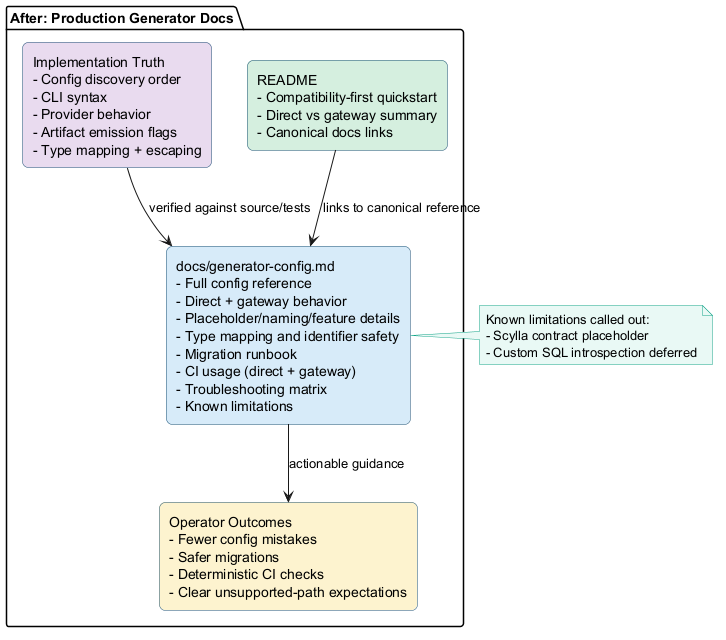

The diagram above was rendered by PlantUML. Its source (embedded in the PNG):
@startuml
skinparam backgroundColor #FFFFFF
skinparam shadowing false
skinparam rectangle {
  RoundCorner 12
  BorderColor #1B4F72
}
skinparam note {
  BackgroundColor #E8F8F5
  BorderColor #17A589
}

package "After: Production Generator Docs" {
  rectangle "README\n- Compatibility-first quickstart\n- Direct vs gateway summary\n- Canonical docs links" as readme #D4EFDF

  rectangle "docs/generator-config.md\n- Full config reference\n- Direct + gateway behavior\n- Placeholder/naming/feature details\n- Type mapping and identifier safety\n- Migration runbook\n- CI usage (direct + gateway)\n- Troubleshooting matrix\n- Known limitations" as generatorDoc #D6EAF8

  rectangle "Implementation Truth\n- Config discovery order\n- CLI syntax\n- Provider behavior\n- Artifact emission flags\n- Type mapping + escaping" as impl #E8DAEF

  rectangle "Operator Outcomes\n- Fewer config mistakes\n- Safer migrations\n- Deterministic CI checks\n- Clear unsupported-path expectations" as outcomes #FCF3CF
}

readme --> generatorDoc : links to canonical reference
impl --> generatorDoc : verified against source/tests
generatorDoc --> outcomes : actionable guidance

note right of generatorDoc
Known limitations called out:
- Scylla contract placeholder
- Custom SQL introspection deferred
end note

@enduml